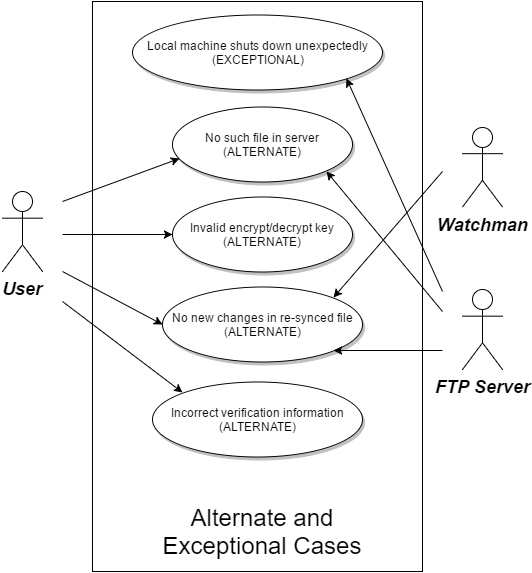

The diagram above was exported from draw.io. Its source (the exported page's mxGraphModel, read from the mxfile embedded in the PNG):
<mxGraphModel dx="1426" dy="765" grid="1" gridSize="10" guides="1" tooltips="1" connect="1" arrows="1" fold="1" page="0" pageScale="1.5" pageWidth="826" pageHeight="1169" background="#ffffff" math="0" shadow="0">
  <root>
    <mxCell id="0" style=";html=1;" />
    <mxCell id="1" style=";html=1;" parent="0" />
    <mxCell id="4e1a239bb8f96370-158" value="" style="whiteSpace=wrap;html=1;" vertex="1" parent="1">
      <mxGeometry x="460" y="80" width="330" height="570" as="geometry" />
    </mxCell>
    <mxCell id="90" value="User" style="shape=umlActor;verticalLabelPosition=bottom;verticalAlign=top;fillColor=#FFFFFF;strokeColor=#000000;fontStyle=3;fontSize=18;fontFamily=Helvetica;strokeWidth=1;html=1;gradientColor=none;" parent="1" vertex="1">
      <mxGeometry x="370" y="270" width="40" height="80" as="geometry" />
    </mxCell>
    <mxCell id="92" value="Watchman" style="shape=umlActor;verticalLabelPosition=bottom;verticalAlign=top;fillColor=#FFFFFF;strokeColor=#000000;fontStyle=3;fontSize=18;fontFamily=Helvetica;strokeWidth=1;html=1;gradientColor=none;" parent="1" vertex="1">
      <mxGeometry x="830" y="205.5" width="40" height="80" as="geometry" />
    </mxCell>
    <mxCell id="93" value="FTP Server" style="shape=umlActor;verticalLabelPosition=bottom;verticalAlign=top;fillColor=#FFFFFF;strokeColor=#000000;fontStyle=3;fontSize=18;fontFamily=Helvetica;strokeWidth=1;html=1;gradientColor=none;" parent="1" vertex="1">
      <mxGeometry x="830" y="368" width="40" height="80" as="geometry" />
    </mxCell>
    <mxCell id="119" value="Local machine shuts down unexpectedly&lt;div&gt;(EXCEPTIONAL)&lt;/div&gt;" style="shape=mxgraph.flowchart.on-page_reference;fillColor=#FFFFFF;strokeColor=#000000;strokeWidth=1;shadow=1;gradientColor=none;html=1;" parent="1" vertex="1">
      <mxGeometry x="500" y="93" width="250" height="75" as="geometry" />
    </mxCell>
    <mxCell id="121" value="No such file in server&lt;div&gt;(ALTERNATE)&lt;/div&gt;" style="shape=mxgraph.flowchart.on-page_reference;fillColor=#FFFFFF;strokeColor=#000000;strokeWidth=1;shadow=1;gradientColor=none;html=1;" parent="1" vertex="1">
      <mxGeometry x="540" y="185.5" width="180" height="75" as="geometry" />
    </mxCell>
    <mxCell id="122" value="Invalid encrypt/decrypt key&lt;div&gt;(ALTERNATE)&lt;/div&gt;" style="shape=mxgraph.flowchart.on-page_reference;fillColor=#FFFFFF;strokeColor=#000000;strokeWidth=1;shadow=1;gradientColor=none;html=1;" parent="1" vertex="1">
      <mxGeometry x="540" y="275" width="180" height="75" as="geometry" />
    </mxCell>
    <mxCell id="123" value="No new changes in re-synced file&lt;div&gt;(ALTERNATE)&lt;/div&gt;" style="shape=mxgraph.flowchart.on-page_reference;fillColor=#FFFFFF;strokeColor=#000000;strokeWidth=1;shadow=1;gradientColor=none;html=1;" parent="1" vertex="1">
      <mxGeometry x="530" y="365" width="200" height="75" as="geometry" />
    </mxCell>
    <mxCell id="4e1a239bb8f96370-159" value="&lt;font style=&quot;font-size: 24px&quot;&gt;Alternate and Exceptional Cases&lt;/font&gt;" style="text;html=1;strokeColor=none;fillColor=none;align=center;verticalAlign=middle;whiteSpace=wrap;" vertex="1" parent="1">
      <mxGeometry x="500" y="600" width="260" height="20" as="geometry" />
    </mxCell>
    <mxCell id="4e1a239bb8f96370-160" value="Incorrect verification information&lt;div&gt;(ALTERNATE)&lt;/div&gt;" style="shape=mxgraph.flowchart.on-page_reference;fillColor=#FFFFFF;strokeColor=#000000;strokeWidth=1;shadow=1;gradientColor=none;html=1;" vertex="1" parent="1">
      <mxGeometry x="520" y="460" width="210" height="75" as="geometry" />
    </mxCell>
    <mxCell id="4e1a239bb8f96370-161" value="" style="endArrow=classic;html=1;entryX=0.855;entryY=0.855;entryPerimeter=0;" edge="1" parent="1" target="119">
      <mxGeometry width="50" height="50" relative="1" as="geometry">
        <mxPoint x="810" y="370" as="sourcePoint" />
        <mxPoint y="40" as="targetPoint" />
      </mxGeometry>
    </mxCell>
    <mxCell id="4e1a239bb8f96370-162" value="" style="endArrow=classic;html=1;entryX=0;entryY=0.5;entryPerimeter=0;" edge="1" parent="1" target="122">
      <mxGeometry width="50" height="50" relative="1" as="geometry">
        <mxPoint x="430" y="313" as="sourcePoint" />
        <mxPoint y="40" as="targetPoint" />
      </mxGeometry>
    </mxCell>
    <mxCell id="4e1a239bb8f96370-163" value="" style="endArrow=classic;html=1;entryX=0.145;entryY=0.145;entryPerimeter=0;" edge="1" parent="1" target="4e1a239bb8f96370-160">
      <mxGeometry width="50" height="50" relative="1" as="geometry">
        <mxPoint x="430" y="380" as="sourcePoint" />
        <mxPoint y="40" as="targetPoint" />
      </mxGeometry>
    </mxCell>
    <mxCell id="4e1a239bb8f96370-164" value="" style="endArrow=classic;html=1;entryX=0.855;entryY=0.145;entryPerimeter=0;" edge="1" parent="1" target="123">
      <mxGeometry width="50" height="50" relative="1" as="geometry">
        <mxPoint x="810" y="250" as="sourcePoint" />
        <mxPoint y="40" as="targetPoint" />
      </mxGeometry>
    </mxCell>
    <mxCell id="4e1a239bb8f96370-165" value="" style="endArrow=classic;html=1;entryX=0;entryY=0.5;entryPerimeter=0;" edge="1" parent="1" target="123">
      <mxGeometry width="50" height="50" relative="1" as="geometry">
        <mxPoint x="430" y="350" as="sourcePoint" />
        <mxPoint y="40" as="targetPoint" />
      </mxGeometry>
    </mxCell>
    <mxCell id="4e1a239bb8f96370-166" value="" style="endArrow=classic;html=1;entryX=0.855;entryY=0.855;entryPerimeter=0;" edge="1" parent="1" target="123">
      <mxGeometry width="50" height="50" relative="1" as="geometry">
        <mxPoint x="810" y="429" as="sourcePoint" />
        <mxPoint y="40" as="targetPoint" />
      </mxGeometry>
    </mxCell>
    <mxCell id="4e1a239bb8f96370-167" value="" style="endArrow=classic;html=1;entryX=0.039;entryY=0.687;entryPerimeter=0;" edge="1" parent="1" target="121">
      <mxGeometry width="50" height="50" relative="1" as="geometry">
        <mxPoint x="430" y="280" as="sourcePoint" />
        <mxPoint y="40" as="targetPoint" />
      </mxGeometry>
    </mxCell>
    <mxCell id="4e1a239bb8f96370-168" value="" style="endArrow=classic;html=1;entryX=0.855;entryY=0.855;entryPerimeter=0;" edge="1" parent="1" target="121">
      <mxGeometry width="50" height="50" relative="1" as="geometry">
        <mxPoint x="810" y="390" as="sourcePoint" />
        <mxPoint y="40" as="targetPoint" />
      </mxGeometry>
    </mxCell>
  </root>
</mxGraphModel>